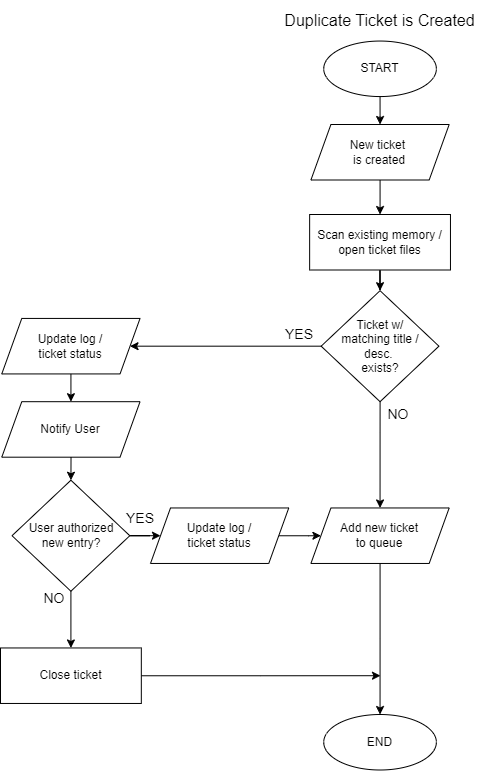

The diagram above was exported from draw.io. Its source (the exported page's mxGraphModel, read from the mxfile embedded in the PNG):
<mxGraphModel dx="642" dy="573" grid="1" gridSize="10" guides="1" tooltips="1" connect="1" arrows="1" fold="1" page="1" pageScale="1" pageWidth="850" pageHeight="1100" background="light-dark(#FFFFFF,#FFFFFF)" math="0" shadow="0">
  <root>
    <mxCell id="I0C6p5MwyE5zLxKvINgV-0" />
    <mxCell id="I0C6p5MwyE5zLxKvINgV-1" parent="I0C6p5MwyE5zLxKvINgV-0" />
    <mxCell id="I0C6p5MwyE5zLxKvINgV-4" parent="I0C6p5MwyE5zLxKvINgV-1" style="text;html=1;whiteSpace=wrap;strokeColor=none;fillColor=none;align=center;verticalAlign=middle;rounded=0;fontSize=16;" value="Duplicate Ticket is Created" vertex="1">
      <mxGeometry height="40.68493150684931" width="240.9090909090909" x="419.09090909090907" y="65.87" as="geometry" />
    </mxCell>
    <mxCell id="I0C6p5MwyE5zLxKvINgV-20" parent="I0C6p5MwyE5zLxKvINgV-1" style="text;html=1;whiteSpace=wrap;strokeColor=none;fillColor=none;align=center;verticalAlign=middle;rounded=0;fontSize=14;" value="NO" vertex="1">
      <mxGeometry height="40.68493150684931" width="80.3030303030303" x="518.1251515151515" y="460.00246575342464" as="geometry" />
    </mxCell>
    <mxCell id="I0C6p5MwyE5zLxKvINgV-30" parent="I0C6p5MwyE5zLxKvINgV-1" style="text;html=1;whiteSpace=wrap;strokeColor=none;fillColor=none;align=center;verticalAlign=middle;rounded=0;fontSize=14;" value="YES" vertex="1">
      <mxGeometry height="40.68493150684931" width="80.3030303030303" x="259.9992424242424" y="563.458904109589" as="geometry" />
    </mxCell>
    <mxCell id="I0C6p5MwyE5zLxKvINgV-31" parent="I0C6p5MwyE5zLxKvINgV-1" style="text;html=1;whiteSpace=wrap;strokeColor=none;fillColor=none;align=center;verticalAlign=middle;rounded=0;fontSize=14;" value="NO" vertex="1">
      <mxGeometry height="40.68493150684931" width="80.3030303030303" x="174.09681818181818" y="643.4620547945204" as="geometry" />
    </mxCell>
    <mxCell id="I0C6p5MwyE5zLxKvINgV-32" parent="I0C6p5MwyE5zLxKvINgV-1" style="text;html=1;whiteSpace=wrap;strokeColor=none;fillColor=none;align=center;verticalAlign=middle;rounded=0;fontSize=14;" value="YES" vertex="1">
      <mxGeometry height="40.68493150684931" width="80.3030303030303" x="419.08676767676764" y="380.00095890410955" as="geometry" />
    </mxCell>
    <mxCell id="KkxDiE78bJkvbxqcTTQG-1" edge="1" parent="I0C6p5MwyE5zLxKvINgV-1" source="BUfeH390GLrXKzIHCG9G-0" style="edgeStyle=orthogonalEdgeStyle;rounded=0;orthogonalLoop=1;jettySize=auto;html=1;entryX=0.5;entryY=0;entryDx=0;entryDy=0;" target="KkxDiE78bJkvbxqcTTQG-0">
      <mxGeometry relative="1" as="geometry" />
    </mxCell>
    <mxCell id="BUfeH390GLrXKzIHCG9G-0" parent="I0C6p5MwyE5zLxKvINgV-1" style="shape=parallelogram;perimeter=parallelogramPerimeter;whiteSpace=wrap;html=1;fixedSize=1;" value="New ticket&amp;nbsp;&lt;br&gt;is created" vertex="1">
      <mxGeometry height="55.50379096734812" width="138.25507935046278" x="470.41999999999996" y="190" as="geometry" />
    </mxCell>
    <mxCell id="q60rZQmAOzFqJtH9m4fY-1" edge="1" parent="I0C6p5MwyE5zLxKvINgV-1" source="q60rZQmAOzFqJtH9m4fY-0" style="edgeStyle=orthogonalEdgeStyle;rounded=0;orthogonalLoop=1;jettySize=auto;html=1;entryX=0.5;entryY=0;entryDx=0;entryDy=0;" target="BUfeH390GLrXKzIHCG9G-0">
      <mxGeometry relative="1" as="geometry" />
    </mxCell>
    <mxCell id="q60rZQmAOzFqJtH9m4fY-0" parent="I0C6p5MwyE5zLxKvINgV-1" style="ellipse;whiteSpace=wrap;html=1;" value="START" vertex="1">
      <mxGeometry height="55.50379096734812" width="112.65228687815485" x="483.21999999999997" y="106.55000000000001" as="geometry" />
    </mxCell>
    <mxCell id="sp6vZcKCXmMrNhlVJi8n-1" edge="1" parent="I0C6p5MwyE5zLxKvINgV-1" source="KkxDiE78bJkvbxqcTTQG-0" style="edgeStyle=orthogonalEdgeStyle;rounded=0;orthogonalLoop=1;jettySize=auto;html=1;entryX=0.5;entryY=0;entryDx=0;entryDy=0;" target="sp6vZcKCXmMrNhlVJi8n-0">
      <mxGeometry relative="1" as="geometry" />
    </mxCell>
    <mxCell id="KkxDiE78bJkvbxqcTTQG-0" parent="I0C6p5MwyE5zLxKvINgV-1" style="rounded=0;whiteSpace=wrap;html=1;" value="Scan existing memory /&lt;br&gt;open ticket files" vertex="1">
      <mxGeometry height="55.50379096734812" width="140.8153585976936" x="469.14" y="280" as="geometry" />
    </mxCell>
    <mxCell id="sp6vZcKCXmMrNhlVJi8n-3" edge="1" parent="I0C6p5MwyE5zLxKvINgV-1" style="edgeStyle=orthogonalEdgeStyle;rounded=0;orthogonalLoop=1;jettySize=auto;html=1;entryX=0.5;entryY=0;entryDx=0;entryDy=0;" target="sp6vZcKCXmMrNhlVJi8n-2">
      <mxGeometry relative="1" as="geometry">
        <mxPoint x="539.6315789473686" y="420.56731733213013" as="sourcePoint" />
      </mxGeometry>
    </mxCell>
    <mxCell id="sp6vZcKCXmMrNhlVJi8n-8" edge="1" parent="I0C6p5MwyE5zLxKvINgV-1" source="sp6vZcKCXmMrNhlVJi8n-0" style="edgeStyle=orthogonalEdgeStyle;rounded=0;orthogonalLoop=1;jettySize=auto;html=1;entryX=1;entryY=0.5;entryDx=0;entryDy=0;" target="sp6vZcKCXmMrNhlVJi8n-7">
      <mxGeometry relative="1" as="geometry" />
    </mxCell>
    <mxCell id="sp6vZcKCXmMrNhlVJi8n-0" parent="I0C6p5MwyE5zLxKvINgV-1" style="rhombus;whiteSpace=wrap;html=1;" value="Ticket w/&lt;br&gt;matching title /&lt;br&gt;desc.&amp;nbsp;&lt;div&gt;exists?&lt;/div&gt;" vertex="1">
      <mxGeometry height="111.00758193469623" width="117.77284537261644" x="480.65999999999997" y="356.18" as="geometry" />
    </mxCell>
    <mxCell id="hTJ5t8NUQlD-gpUBtblS-11" edge="1" parent="I0C6p5MwyE5zLxKvINgV-1" source="sp6vZcKCXmMrNhlVJi8n-2" style="edgeStyle=orthogonalEdgeStyle;rounded=0;orthogonalLoop=1;jettySize=auto;html=1;" target="sp6vZcKCXmMrNhlVJi8n-5">
      <mxGeometry relative="1" as="geometry" />
    </mxCell>
    <mxCell id="sp6vZcKCXmMrNhlVJi8n-2" parent="I0C6p5MwyE5zLxKvINgV-1" style="shape=parallelogram;perimeter=parallelogramPerimeter;whiteSpace=wrap;html=1;fixedSize=1;" value="Add new ticket&lt;br&gt;to queue" vertex="1">
      <mxGeometry height="55.50379096734812" width="138.25507935046278" x="470.42" y="573.46" as="geometry" />
    </mxCell>
    <mxCell id="sp6vZcKCXmMrNhlVJi8n-5" parent="I0C6p5MwyE5zLxKvINgV-1" style="ellipse;whiteSpace=wrap;html=1;" value="END" vertex="1">
      <mxGeometry height="55.50379096734812" width="112.65228687815485" x="483.21999999999997" y="780" as="geometry" />
    </mxCell>
    <mxCell id="hTJ5t8NUQlD-gpUBtblS-1" edge="1" parent="I0C6p5MwyE5zLxKvINgV-1" style="edgeStyle=orthogonalEdgeStyle;rounded=0;orthogonalLoop=1;jettySize=auto;html=1;" target="hTJ5t8NUQlD-gpUBtblS-0" value="">
      <mxGeometry relative="1" as="geometry">
        <mxPoint x="230.4075396752312" y="410.0037909673484" as="sourcePoint" />
      </mxGeometry>
    </mxCell>
    <mxCell id="sp6vZcKCXmMrNhlVJi8n-7" parent="I0C6p5MwyE5zLxKvINgV-1" style="shape=parallelogram;perimeter=parallelogramPerimeter;whiteSpace=wrap;html=1;fixedSize=1;" value="Update log /&lt;br&gt;ticket status" vertex="1">
      <mxGeometry height="55.50379096734812" width="138.25507935046278" x="161.28" y="383.93" as="geometry" />
    </mxCell>
    <mxCell id="hTJ5t8NUQlD-gpUBtblS-3" edge="1" parent="I0C6p5MwyE5zLxKvINgV-1" style="edgeStyle=orthogonalEdgeStyle;rounded=0;orthogonalLoop=1;jettySize=auto;html=1;" target="hTJ5t8NUQlD-gpUBtblS-2" value="">
      <mxGeometry relative="1" as="geometry">
        <mxPoint x="230.47368421052624" y="498.9637909673483" as="sourcePoint" />
      </mxGeometry>
    </mxCell>
    <mxCell id="hTJ5t8NUQlD-gpUBtblS-0" parent="I0C6p5MwyE5zLxKvINgV-1" style="shape=parallelogram;perimeter=parallelogramPerimeter;whiteSpace=wrap;html=1;fixedSize=1;" value="Notify User" vertex="1">
      <mxGeometry height="55.50379096734812" width="138.25507935046278" x="161.28" y="467.19" as="geometry" />
    </mxCell>
    <mxCell id="hTJ5t8NUQlD-gpUBtblS-6" edge="1" parent="I0C6p5MwyE5zLxKvINgV-1" source="hTJ5t8NUQlD-gpUBtblS-2" style="edgeStyle=orthogonalEdgeStyle;rounded=0;orthogonalLoop=1;jettySize=auto;html=1;entryX=0;entryY=0.5;entryDx=0;entryDy=0;" target="hTJ5t8NUQlD-gpUBtblS-4">
      <mxGeometry relative="1" as="geometry" />
    </mxCell>
    <mxCell id="hTJ5t8NUQlD-gpUBtblS-9" edge="1" parent="I0C6p5MwyE5zLxKvINgV-1" source="hTJ5t8NUQlD-gpUBtblS-2" style="edgeStyle=orthogonalEdgeStyle;rounded=0;orthogonalLoop=1;jettySize=auto;html=1;entryX=0.5;entryY=0;entryDx=0;entryDy=0;" target="hTJ5t8NUQlD-gpUBtblS-8">
      <mxGeometry relative="1" as="geometry" />
    </mxCell>
    <mxCell id="hTJ5t8NUQlD-gpUBtblS-2" parent="I0C6p5MwyE5zLxKvINgV-1" style="rhombus;whiteSpace=wrap;html=1;" value="User authorized&lt;br&gt;new entry?" vertex="1">
      <mxGeometry height="111.00758193469623" width="117.77284537261644" x="171.52" y="545.71" as="geometry" />
    </mxCell>
    <mxCell id="hTJ5t8NUQlD-gpUBtblS-7" edge="1" parent="I0C6p5MwyE5zLxKvINgV-1" source="hTJ5t8NUQlD-gpUBtblS-4" style="edgeStyle=orthogonalEdgeStyle;rounded=0;orthogonalLoop=1;jettySize=auto;html=1;entryX=0;entryY=0.5;entryDx=0;entryDy=0;" target="sp6vZcKCXmMrNhlVJi8n-2">
      <mxGeometry relative="1" as="geometry">
        <mxPoint x="540" y="601.211895483674" as="targetPoint" />
      </mxGeometry>
    </mxCell>
    <mxCell id="hTJ5t8NUQlD-gpUBtblS-4" parent="I0C6p5MwyE5zLxKvINgV-1" style="shape=parallelogram;perimeter=parallelogramPerimeter;whiteSpace=wrap;html=1;fixedSize=1;" value="Update log /&lt;br&gt;ticket status" vertex="1">
      <mxGeometry height="55.50379096734812" width="138.25507935046278" x="309.99999999999994" y="573.46" as="geometry" />
    </mxCell>
    <mxCell id="hTJ5t8NUQlD-gpUBtblS-12" edge="1" parent="I0C6p5MwyE5zLxKvINgV-1" source="hTJ5t8NUQlD-gpUBtblS-8" style="edgeStyle=orthogonalEdgeStyle;rounded=0;orthogonalLoop=1;jettySize=auto;html=1;">
      <mxGeometry relative="1" as="geometry">
        <mxPoint x="540" y="741.2118954836742" as="targetPoint" />
      </mxGeometry>
    </mxCell>
    <mxCell id="hTJ5t8NUQlD-gpUBtblS-8" parent="I0C6p5MwyE5zLxKvINgV-1" style="rounded=0;whiteSpace=wrap;html=1;" value="Close ticket" vertex="1">
      <mxGeometry height="55.50379096734812" width="140.8153585976936" x="159.99999999999997" y="713.46" as="geometry" />
    </mxCell>
  </root>
</mxGraphModel>